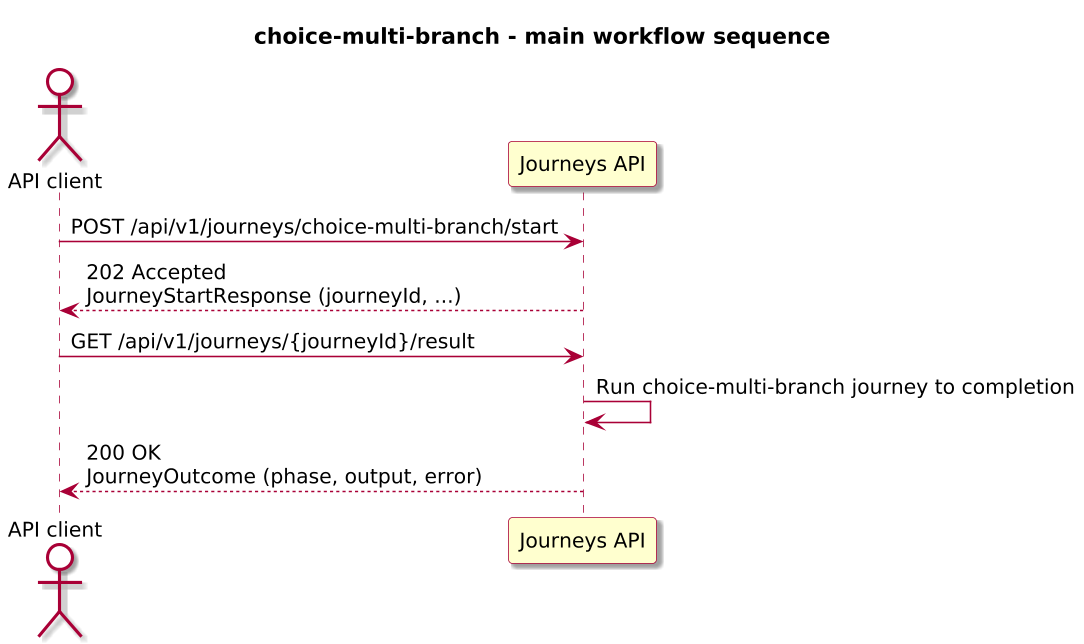

The diagram above was rendered by PlantUML. Its source (embedded in the PNG):
@startuml

skinparam BackgroundColor #FFFFFF
skinparam Shadowing true

skinparam DefaultFontName "SansSerif"
skinparam DefaultFontSize 13
skinparam DefaultFontStyle plain

skinparam dpi 150

skinparam sequence {
  ArrowColor #A80036
  LifeLineBorderColor #A80036
  LifeLineBackgroundColor #FFFFFF
}

skinparam Note {
  BackgroundColor #FBFB77
  BorderColor #A80036
}

skinparam ParticipantBorderColor #A80036
skinparam ParticipantBackgroundColor #FEFECE

skinparam ActorBorderColor #A80036
skinparam ActorBackgroundColor #FFFFFF
skinparam SequenceActorBorderThickness 2

skinparam state {
  BorderColor #A80036
  BackgroundColor #FEFECE
}

skinparam activity {
  ArrowColor #A80036
  BackgroundColor #FEFECE
  BorderColor #A80036
}

!include journey-diagram-theme.puml
title choice-multi-branch - main workflow sequence

actor "API client" as Client
participant "Journeys API" as Journeys

Client -> Journeys: POST /api/v1/journeys/choice-multi-branch/start
Journeys --> Client: 202 Accepted\nJourneyStartResponse (journeyId, ...)

Client -> Journeys: GET /api/v1/journeys/{journeyId}/result
Journeys -> Journeys: Run choice-multi-branch journey to completion
Journeys --> Client: 200 OK\nJourneyOutcome (phase, output, error)

@enduml